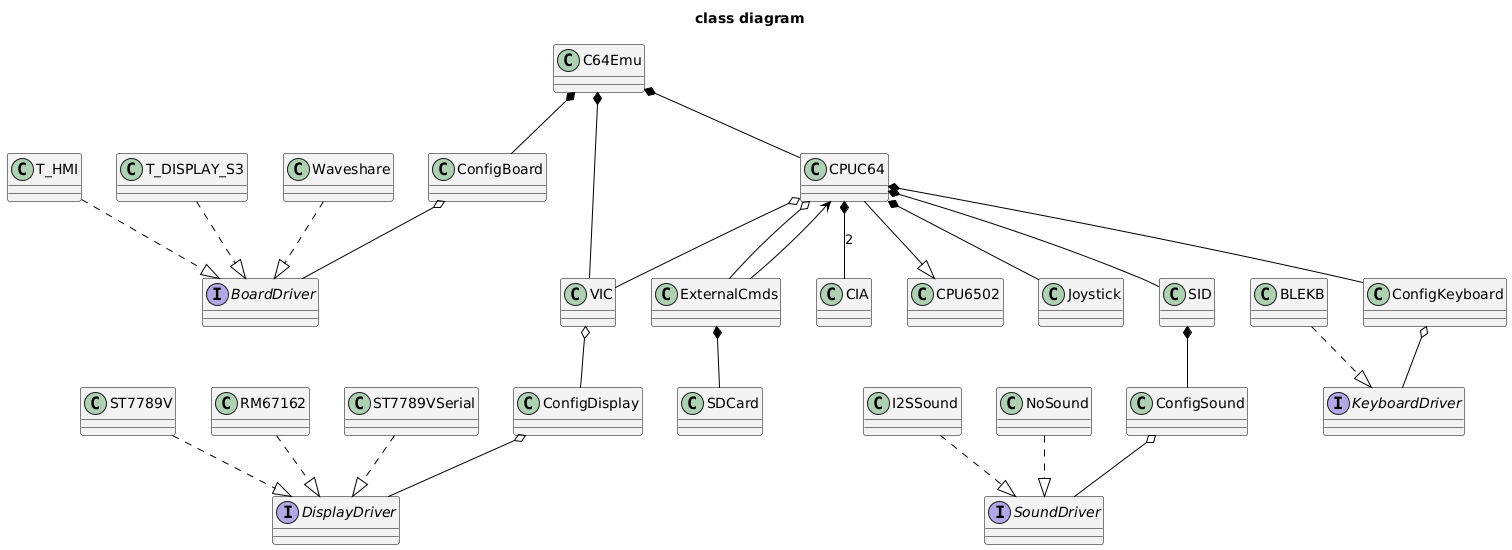

The diagram above was rendered by PlantUML. Its source (embedded in the PNG):
@startuml
title class diagram

skinparam class {
  BackgroundColor #f3f3f3
  ArrowColor Black
  BorderColor Black
}

interface BoardDriver
interface DisplayDriver
interface SoundDriver
interface KeyboardDriver

class C64Emu
class CPUC64
class VIC
class T_HMI
class T_DISPLAY_S3
class Waveshare
class BLEKB
class ExternalCmds
class CIA
class CPU6502
class Joystick
class SID
class SDCard
class ST7789V
class RM67162
class ST7789VSerial
class I2SSound
class NoSound
class ConfigBoard
class ConfigDisplay
class ConfigSound
class ConfigKeyboard

T_HMI ..|> BoardDriver
T_DISPLAY_S3 ..|> BoardDriver
Waveshare ..|> BoardDriver
ConfigBoard o-- BoardDriver

C64Emu *-- CPUC64
C64Emu *-- VIC
C64Emu *-- ConfigBoard

BLEKB ..|> KeyboardDriver
ConfigKeyboard o-- KeyboardDriver

CPUC64 --|> CPU6502
CPUC64 o-- ExternalCmds
ExternalCmds --> CPUC64
CPUC64 o-- VIC
CPUC64 *-- CIA : 2
CPUC64 *-- Joystick
CPUC64 *-- SID
CPUC64 *-- ConfigKeyboard

ST7789V ..|> DisplayDriver
RM67162 ..|> DisplayDriver
ST7789VSerial ..|> DisplayDriver
ConfigDisplay o-- DisplayDriver

VIC o-- ConfigDisplay

I2SSound ..|> SoundDriver
NoSound ..|> SoundDriver
ConfigSound o-- SoundDriver

SID *-- ConfigSound

ExternalCmds *-- SDCard
@enduml